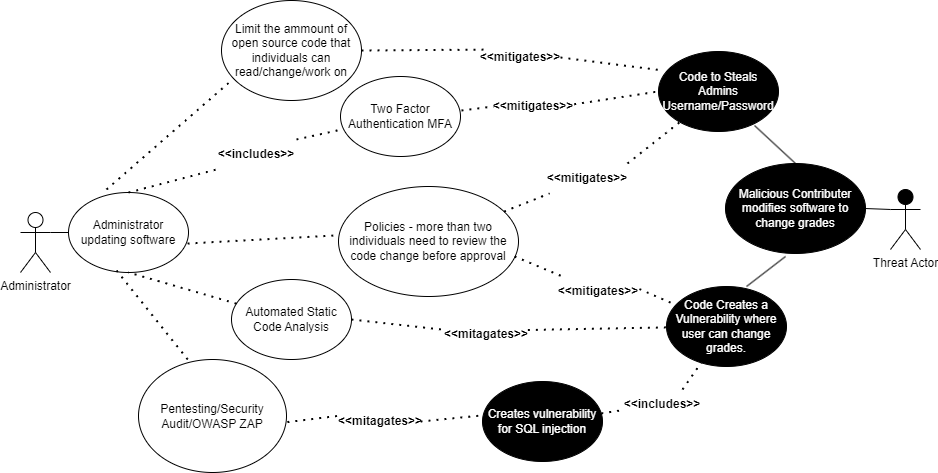

The diagram above was exported from draw.io. Its source (the exported page's mxGraphModel, read from the mxfile embedded in the PNG):
<mxGraphModel dx="2284" dy="746" grid="0" gridSize="10" guides="1" tooltips="1" connect="1" arrows="1" fold="1" page="1" pageScale="1" pageWidth="850" pageHeight="1100" background="#FFFFFF" math="0" shadow="0">
  <root>
    <mxCell id="0" />
    <mxCell id="1" parent="0" />
    <mxCell id="qYH-lDp68gYLtW6tCiKb-1" value="Administrator" style="shape=umlActor;verticalLabelPosition=bottom;verticalAlign=top;html=1;outlineConnect=0;" parent="1" vertex="1">
      <mxGeometry x="-88" y="406" width="30" height="60" as="geometry" />
    </mxCell>
    <mxCell id="qYH-lDp68gYLtW6tCiKb-2" value="Threat Actor" style="shape=umlActor;verticalLabelPosition=bottom;verticalAlign=top;html=1;outlineConnect=0;fillColor=#000000;strokeColor=#000000;" parent="1" vertex="1">
      <mxGeometry x="782" y="383" width="30" height="60" as="geometry" />
    </mxCell>
    <mxCell id="qYH-lDp68gYLtW6tCiKb-15" value="&lt;font color=&quot;#ffffff&quot;&gt;Malicious Contributer modifies software to change grades&lt;/font&gt;" style="ellipse;whiteSpace=wrap;html=1;fillColor=#000000;" parent="1" vertex="1">
      <mxGeometry x="617" y="357" width="140" height="90" as="geometry" />
    </mxCell>
    <mxCell id="qYH-lDp68gYLtW6tCiKb-18" value="&lt;font color=&quot;#fafafa&quot;&gt;Code to Steals Admins Username/Password&lt;/font&gt;" style="ellipse;whiteSpace=wrap;html=1;gradientColor=none;fillColor=#000000;" parent="1" vertex="1">
      <mxGeometry x="550" y="245" width="120" height="80" as="geometry" />
    </mxCell>
    <mxCell id="qYH-lDp68gYLtW6tCiKb-19" value="&lt;font style=&quot;background-color: rgb(0, 0, 0);&quot; color=&quot;#ffffff&quot;&gt;Code Creates a Vulnerability where user can change grades.&lt;/font&gt;" style="ellipse;whiteSpace=wrap;html=1;fillColor=#000000;" parent="1" vertex="1">
      <mxGeometry x="558" y="480" width="120" height="80" as="geometry" />
    </mxCell>
    <mxCell id="qYH-lDp68gYLtW6tCiKb-20" value="Administrator updating software" style="ellipse;whiteSpace=wrap;html=1;" parent="1" vertex="1">
      <mxGeometry x="-40" y="386" width="120" height="80" as="geometry" />
    </mxCell>
    <mxCell id="y9wyv5MkoW59y2LW-7pN-3" value="" style="endArrow=none;html=1;rounded=0;exitX=0.5;exitY=0;exitDx=0;exitDy=0;entryX=0.8;entryY=0.925;entryDx=0;entryDy=0;entryPerimeter=0;" edge="1" parent="1" source="qYH-lDp68gYLtW6tCiKb-15" target="qYH-lDp68gYLtW6tCiKb-18">
      <mxGeometry width="50" height="50" relative="1" as="geometry">
        <mxPoint x="400" y="360" as="sourcePoint" />
        <mxPoint x="890" y="290" as="targetPoint" />
      </mxGeometry>
    </mxCell>
    <mxCell id="y9wyv5MkoW59y2LW-7pN-4" value="" style="endArrow=none;html=1;rounded=0;entryX=0;entryY=0.3333333333333333;entryDx=0;entryDy=0;entryPerimeter=0;exitX=1;exitY=0.5;exitDx=0;exitDy=0;" edge="1" parent="1" source="qYH-lDp68gYLtW6tCiKb-15" target="qYH-lDp68gYLtW6tCiKb-2">
      <mxGeometry width="50" height="50" relative="1" as="geometry">
        <mxPoint x="400" y="360" as="sourcePoint" />
        <mxPoint x="450" y="310" as="targetPoint" />
      </mxGeometry>
    </mxCell>
    <mxCell id="y9wyv5MkoW59y2LW-7pN-5" value="" style="endArrow=none;html=1;rounded=0;entryX=0.429;entryY=1.033;entryDx=0;entryDy=0;exitX=0.667;exitY=0;exitDx=0;exitDy=0;exitPerimeter=0;entryPerimeter=0;" edge="1" parent="1" source="qYH-lDp68gYLtW6tCiKb-19" target="qYH-lDp68gYLtW6tCiKb-15">
      <mxGeometry width="50" height="50" relative="1" as="geometry">
        <mxPoint x="400" y="360" as="sourcePoint" />
        <mxPoint x="450" y="310" as="targetPoint" />
      </mxGeometry>
    </mxCell>
    <mxCell id="y9wyv5MkoW59y2LW-7pN-6" value="" style="endArrow=none;html=1;rounded=0;entryX=1;entryY=0.3333333333333333;entryDx=0;entryDy=0;entryPerimeter=0;exitX=0;exitY=0.5;exitDx=0;exitDy=0;" edge="1" parent="1" source="qYH-lDp68gYLtW6tCiKb-20" target="qYH-lDp68gYLtW6tCiKb-1">
      <mxGeometry width="50" height="50" relative="1" as="geometry">
        <mxPoint x="400" y="360" as="sourcePoint" />
        <mxPoint x="450" y="310" as="targetPoint" />
      </mxGeometry>
    </mxCell>
    <mxCell id="y9wyv5MkoW59y2LW-7pN-7" value="" style="endArrow=none;dashed=1;html=1;dashPattern=1 3;strokeWidth=2;rounded=0;exitX=1;exitY=0;exitDx=0;exitDy=0;" edge="1" parent="1" source="y9wyv5MkoW59y2LW-7pN-9" target="y9wyv5MkoW59y2LW-7pN-8">
      <mxGeometry width="50" height="50" relative="1" as="geometry">
        <mxPoint x="400" y="360" as="sourcePoint" />
        <mxPoint x="180" y="350" as="targetPoint" />
      </mxGeometry>
    </mxCell>
    <mxCell id="y9wyv5MkoW59y2LW-7pN-8" value="Two Factor Authentication MFA" style="ellipse;whiteSpace=wrap;html=1;" vertex="1" parent="1">
      <mxGeometry x="232" y="270" width="120" height="80" as="geometry" />
    </mxCell>
    <mxCell id="y9wyv5MkoW59y2LW-7pN-10" value="" style="endArrow=none;dashed=1;html=1;dashPattern=1 3;strokeWidth=2;rounded=0;exitX=0.5;exitY=0;exitDx=0;exitDy=0;entryX=0;entryY=1;entryDx=0;entryDy=0;" edge="1" parent="1" source="qYH-lDp68gYLtW6tCiKb-20" target="y9wyv5MkoW59y2LW-7pN-9">
      <mxGeometry width="50" height="50" relative="1" as="geometry">
        <mxPoint x="180" y="400" as="sourcePoint" />
        <mxPoint x="180" y="310" as="targetPoint" />
      </mxGeometry>
    </mxCell>
    <mxCell id="y9wyv5MkoW59y2LW-7pN-9" value="&lt;b&gt;&amp;lt;&amp;lt;includes&amp;gt;&amp;gt;&lt;/b&gt;" style="text;html=1;align=center;verticalAlign=middle;whiteSpace=wrap;rounded=0;" vertex="1" parent="1">
      <mxGeometry x="108" y="333" width="80" height="30" as="geometry" />
    </mxCell>
    <mxCell id="y9wyv5MkoW59y2LW-7pN-11" value="" style="endArrow=none;dashed=1;html=1;dashPattern=1 3;strokeWidth=2;rounded=0;exitX=1.008;exitY=0.425;exitDx=0;exitDy=0;exitPerimeter=0;entryX=0;entryY=0.5;entryDx=0;entryDy=0;" edge="1" parent="1" source="y9wyv5MkoW59y2LW-7pN-12" target="qYH-lDp68gYLtW6tCiKb-18">
      <mxGeometry width="50" height="50" relative="1" as="geometry">
        <mxPoint x="400" y="360" as="sourcePoint" />
        <mxPoint x="450" y="310" as="targetPoint" />
      </mxGeometry>
    </mxCell>
    <mxCell id="y9wyv5MkoW59y2LW-7pN-13" value="" style="endArrow=none;dashed=1;html=1;dashPattern=1 3;strokeWidth=2;rounded=0;exitX=1.008;exitY=0.425;exitDx=0;exitDy=0;exitPerimeter=0;entryX=0;entryY=0.5;entryDx=0;entryDy=0;" edge="1" parent="1" source="y9wyv5MkoW59y2LW-7pN-8" target="y9wyv5MkoW59y2LW-7pN-12">
      <mxGeometry width="50" height="50" relative="1" as="geometry">
        <mxPoint x="241" y="264" as="sourcePoint" />
        <mxPoint x="520" y="210" as="targetPoint" />
      </mxGeometry>
    </mxCell>
    <mxCell id="y9wyv5MkoW59y2LW-7pN-12" value="&lt;b&gt;&amp;lt;&amp;lt;mitigates&amp;gt;&amp;gt;&lt;/b&gt;" style="text;html=1;align=center;verticalAlign=middle;whiteSpace=wrap;rounded=0;" vertex="1" parent="1">
      <mxGeometry x="385" y="285" width="80" height="30" as="geometry" />
    </mxCell>
    <mxCell id="y9wyv5MkoW59y2LW-7pN-14" value="Policies - more than two individuals need to review the code change before approval" style="ellipse;whiteSpace=wrap;html=1;" vertex="1" parent="1">
      <mxGeometry x="230" y="380" width="180" height="110" as="geometry" />
    </mxCell>
    <mxCell id="y9wyv5MkoW59y2LW-7pN-15" value="Limit the ammount of open source code that individuals can read/change/work on" style="ellipse;whiteSpace=wrap;html=1;" vertex="1" parent="1">
      <mxGeometry x="113" y="194" width="140" height="100" as="geometry" />
    </mxCell>
    <mxCell id="y9wyv5MkoW59y2LW-7pN-16" value="" style="endArrow=none;dashed=1;html=1;dashPattern=1 3;strokeWidth=2;rounded=0;entryX=0.042;entryY=0.238;entryDx=0;entryDy=0;entryPerimeter=0;exitX=1;exitY=0.5;exitDx=0;exitDy=0;" edge="1" parent="1" source="y9wyv5MkoW59y2LW-7pN-17" target="qYH-lDp68gYLtW6tCiKb-18">
      <mxGeometry width="50" height="50" relative="1" as="geometry">
        <mxPoint x="400" y="360" as="sourcePoint" />
        <mxPoint x="450" y="310" as="targetPoint" />
      </mxGeometry>
    </mxCell>
    <mxCell id="y9wyv5MkoW59y2LW-7pN-18" value="" style="endArrow=none;dashed=1;html=1;dashPattern=1 3;strokeWidth=2;rounded=0;entryX=0.042;entryY=0.238;entryDx=0;entryDy=0;entryPerimeter=0;exitX=1;exitY=0.5;exitDx=0;exitDy=0;" edge="1" parent="1" source="y9wyv5MkoW59y2LW-7pN-15" target="y9wyv5MkoW59y2LW-7pN-17">
      <mxGeometry width="50" height="50" relative="1" as="geometry">
        <mxPoint x="270" y="130" as="sourcePoint" />
        <mxPoint x="525" y="189" as="targetPoint" />
      </mxGeometry>
    </mxCell>
    <mxCell id="y9wyv5MkoW59y2LW-7pN-17" value="&lt;b&gt;&amp;lt;&amp;lt;mitigates&amp;gt;&amp;gt;&lt;/b&gt;" style="text;html=1;align=center;verticalAlign=middle;whiteSpace=wrap;rounded=0;" vertex="1" parent="1">
      <mxGeometry x="372" y="236" width="80" height="30" as="geometry" />
    </mxCell>
    <mxCell id="y9wyv5MkoW59y2LW-7pN-19" value="" style="endArrow=none;dashed=1;html=1;dashPattern=1 3;strokeWidth=2;rounded=0;exitX=1;exitY=0;exitDx=0;exitDy=0;" edge="1" parent="1" source="y9wyv5MkoW59y2LW-7pN-27" target="qYH-lDp68gYLtW6tCiKb-18">
      <mxGeometry width="50" height="50" relative="1" as="geometry">
        <mxPoint x="400" y="360" as="sourcePoint" />
        <mxPoint x="450" y="310" as="targetPoint" />
      </mxGeometry>
    </mxCell>
    <mxCell id="y9wyv5MkoW59y2LW-7pN-20" value="" style="endArrow=none;dashed=1;html=1;dashPattern=1 3;strokeWidth=2;rounded=0;exitX=1.011;exitY=0.418;exitDx=0;exitDy=0;exitPerimeter=0;" edge="1" parent="1" source="y9wyv5MkoW59y2LW-7pN-21" target="qYH-lDp68gYLtW6tCiKb-19">
      <mxGeometry width="50" height="50" relative="1" as="geometry">
        <mxPoint x="400" y="360" as="sourcePoint" />
        <mxPoint x="450" y="310" as="targetPoint" />
      </mxGeometry>
    </mxCell>
    <mxCell id="y9wyv5MkoW59y2LW-7pN-22" value="" style="endArrow=none;dashed=1;html=1;dashPattern=1 3;strokeWidth=2;rounded=0;exitX=0.978;exitY=0.636;exitDx=0;exitDy=0;exitPerimeter=0;" edge="1" parent="1" source="y9wyv5MkoW59y2LW-7pN-14" target="y9wyv5MkoW59y2LW-7pN-21">
      <mxGeometry width="50" height="50" relative="1" as="geometry">
        <mxPoint x="332" y="566" as="sourcePoint" />
        <mxPoint x="561" y="593" as="targetPoint" />
      </mxGeometry>
    </mxCell>
    <mxCell id="y9wyv5MkoW59y2LW-7pN-21" value="&lt;b&gt;&amp;lt;&amp;lt;mitigates&amp;gt;&amp;gt;&lt;/b&gt;" style="text;html=1;align=center;verticalAlign=middle;whiteSpace=wrap;rounded=0;" vertex="1" parent="1">
      <mxGeometry x="450" y="470" width="80" height="30" as="geometry" />
    </mxCell>
    <mxCell id="y9wyv5MkoW59y2LW-7pN-23" value="&lt;font color=&quot;#ffffff&quot;&gt;Creates vulnerability for SQL injection&lt;/font&gt;" style="ellipse;whiteSpace=wrap;html=1;fillColor=#000000;" vertex="1" parent="1">
      <mxGeometry x="374" y="575" width="120" height="80" as="geometry" />
    </mxCell>
    <mxCell id="y9wyv5MkoW59y2LW-7pN-24" value="" style="endArrow=none;dashed=1;html=1;dashPattern=1 3;strokeWidth=2;rounded=0;exitX=0.75;exitY=0;exitDx=0;exitDy=0;" edge="1" parent="1" source="y9wyv5MkoW59y2LW-7pN-25" target="qYH-lDp68gYLtW6tCiKb-19">
      <mxGeometry width="50" height="50" relative="1" as="geometry">
        <mxPoint x="400" y="360" as="sourcePoint" />
        <mxPoint x="450" y="310" as="targetPoint" />
      </mxGeometry>
    </mxCell>
    <mxCell id="y9wyv5MkoW59y2LW-7pN-26" value="" style="endArrow=none;dashed=1;html=1;dashPattern=1 3;strokeWidth=2;rounded=0;" edge="1" parent="1" source="y9wyv5MkoW59y2LW-7pN-23" target="y9wyv5MkoW59y2LW-7pN-25">
      <mxGeometry width="50" height="50" relative="1" as="geometry">
        <mxPoint x="527" y="498" as="sourcePoint" />
        <mxPoint x="589" y="566" as="targetPoint" />
      </mxGeometry>
    </mxCell>
    <mxCell id="y9wyv5MkoW59y2LW-7pN-25" value="&lt;b&gt;&amp;lt;&amp;lt;&lt;span style=&quot;background-color: initial;&quot;&gt;includes&amp;gt;&amp;gt;&lt;/span&gt;&lt;/b&gt;" style="text;html=1;align=center;verticalAlign=middle;whiteSpace=wrap;rounded=0;" vertex="1" parent="1">
      <mxGeometry x="514" y="583" width="80" height="30" as="geometry" />
    </mxCell>
    <mxCell id="y9wyv5MkoW59y2LW-7pN-28" value="" style="endArrow=none;dashed=1;html=1;dashPattern=1 3;strokeWidth=2;rounded=0;" edge="1" parent="1" source="y9wyv5MkoW59y2LW-7pN-14" target="y9wyv5MkoW59y2LW-7pN-27">
      <mxGeometry width="50" height="50" relative="1" as="geometry">
        <mxPoint x="270" y="520" as="sourcePoint" />
        <mxPoint x="547" y="243" as="targetPoint" />
      </mxGeometry>
    </mxCell>
    <mxCell id="y9wyv5MkoW59y2LW-7pN-27" value="&lt;b&gt;&amp;lt;&amp;lt;mitigates&amp;gt;&amp;gt;&lt;/b&gt;" style="text;html=1;align=center;verticalAlign=middle;whiteSpace=wrap;rounded=0;" vertex="1" parent="1">
      <mxGeometry x="439" y="357" width="80" height="30" as="geometry" />
    </mxCell>
    <mxCell id="y9wyv5MkoW59y2LW-7pN-29" value="Automated Static Code Analysis" style="ellipse;whiteSpace=wrap;html=1;" vertex="1" parent="1">
      <mxGeometry x="123" y="473" width="120" height="80" as="geometry" />
    </mxCell>
    <mxCell id="y9wyv5MkoW59y2LW-7pN-30" value="" style="endArrow=none;dashed=1;html=1;dashPattern=1 3;strokeWidth=2;rounded=0;entryX=0.5;entryY=1;entryDx=0;entryDy=0;" edge="1" parent="1" source="y9wyv5MkoW59y2LW-7pN-29" target="qYH-lDp68gYLtW6tCiKb-20">
      <mxGeometry width="50" height="50" relative="1" as="geometry">
        <mxPoint x="400" y="460" as="sourcePoint" />
        <mxPoint x="450" y="410" as="targetPoint" />
      </mxGeometry>
    </mxCell>
    <mxCell id="y9wyv5MkoW59y2LW-7pN-31" value="" style="endArrow=none;dashed=1;html=1;dashPattern=1 3;strokeWidth=2;rounded=0;exitX=1.017;exitY=0.35;exitDx=0;exitDy=0;exitPerimeter=0;" edge="1" parent="1" source="y9wyv5MkoW59y2LW-7pN-33" target="qYH-lDp68gYLtW6tCiKb-19">
      <mxGeometry width="50" height="50" relative="1" as="geometry">
        <mxPoint x="400" y="460" as="sourcePoint" />
        <mxPoint x="450" y="410" as="targetPoint" />
      </mxGeometry>
    </mxCell>
    <mxCell id="y9wyv5MkoW59y2LW-7pN-34" value="" style="endArrow=none;dashed=1;html=1;dashPattern=1 3;strokeWidth=2;rounded=0;exitX=1;exitY=0.5;exitDx=0;exitDy=0;" edge="1" parent="1" source="y9wyv5MkoW59y2LW-7pN-29" target="y9wyv5MkoW59y2LW-7pN-33">
      <mxGeometry width="50" height="50" relative="1" as="geometry">
        <mxPoint x="232" y="598" as="sourcePoint" />
        <mxPoint x="581" y="634" as="targetPoint" />
      </mxGeometry>
    </mxCell>
    <mxCell id="y9wyv5MkoW59y2LW-7pN-33" value="&lt;b&gt;&amp;lt;&amp;lt;mitagates&amp;gt;&amp;gt;&lt;/b&gt;" style="text;html=1;align=center;verticalAlign=middle;whiteSpace=wrap;rounded=0;" vertex="1" parent="1">
      <mxGeometry x="338" y="513" width="80" height="30" as="geometry" />
    </mxCell>
    <mxCell id="y9wyv5MkoW59y2LW-7pN-35" value="" style="endArrow=none;dashed=1;html=1;dashPattern=1 3;strokeWidth=2;rounded=0;entryX=-0.017;entryY=0.445;entryDx=0;entryDy=0;entryPerimeter=0;exitX=0.992;exitY=0.638;exitDx=0;exitDy=0;exitPerimeter=0;" edge="1" parent="1" source="qYH-lDp68gYLtW6tCiKb-20" target="y9wyv5MkoW59y2LW-7pN-14">
      <mxGeometry width="50" height="50" relative="1" as="geometry">
        <mxPoint x="400" y="460" as="sourcePoint" />
        <mxPoint x="450" y="410" as="targetPoint" />
      </mxGeometry>
    </mxCell>
    <mxCell id="y9wyv5MkoW59y2LW-7pN-36" value="" style="endArrow=none;dashed=1;html=1;dashPattern=1 3;strokeWidth=2;rounded=0;entryX=0.071;entryY=0.8;entryDx=0;entryDy=0;entryPerimeter=0;" edge="1" parent="1" target="y9wyv5MkoW59y2LW-7pN-15">
      <mxGeometry width="50" height="50" relative="1" as="geometry">
        <mxPoint x="-2" y="383" as="sourcePoint" />
        <mxPoint x="450" y="410" as="targetPoint" />
      </mxGeometry>
    </mxCell>
    <mxCell id="y9wyv5MkoW59y2LW-7pN-37" value="" style="endArrow=none;dashed=1;html=1;dashPattern=1 3;strokeWidth=2;rounded=0;exitX=0.333;exitY=0;exitDx=0;exitDy=0;exitPerimeter=0;entryX=0.4;entryY=0.975;entryDx=0;entryDy=0;entryPerimeter=0;" edge="1" parent="1" source="y9wyv5MkoW59y2LW-7pN-38" target="qYH-lDp68gYLtW6tCiKb-20">
      <mxGeometry width="50" height="50" relative="1" as="geometry">
        <mxPoint x="150" y="680" as="sourcePoint" />
        <mxPoint x="-67" y="473" as="targetPoint" />
      </mxGeometry>
    </mxCell>
    <mxCell id="y9wyv5MkoW59y2LW-7pN-38" value="Pentesting/Security Audit/OWASP ZAP" style="ellipse;whiteSpace=wrap;html=1;" vertex="1" parent="1">
      <mxGeometry x="30" y="553" width="148" height="113" as="geometry" />
    </mxCell>
    <mxCell id="y9wyv5MkoW59y2LW-7pN-39" value="" style="endArrow=none;dashed=1;html=1;dashPattern=1 3;strokeWidth=2;rounded=0;entryX=-0.008;entryY=0.425;entryDx=0;entryDy=0;entryPerimeter=0;exitX=1;exitY=0.5;exitDx=0;exitDy=0;" edge="1" parent="1" source="y9wyv5MkoW59y2LW-7pN-40" target="y9wyv5MkoW59y2LW-7pN-23">
      <mxGeometry width="50" height="50" relative="1" as="geometry">
        <mxPoint x="530" y="740" as="sourcePoint" />
        <mxPoint x="450" y="410" as="targetPoint" />
      </mxGeometry>
    </mxCell>
    <mxCell id="y9wyv5MkoW59y2LW-7pN-41" value="" style="endArrow=none;dashed=1;html=1;dashPattern=1 3;strokeWidth=2;rounded=0;entryX=0.008;entryY=0.3;entryDx=0;entryDy=0;entryPerimeter=0;exitX=1.006;exitY=0.554;exitDx=0;exitDy=0;exitPerimeter=0;" edge="1" parent="1" source="y9wyv5MkoW59y2LW-7pN-38" target="y9wyv5MkoW59y2LW-7pN-40">
      <mxGeometry width="50" height="50" relative="1" as="geometry">
        <mxPoint x="251" y="702" as="sourcePoint" />
        <mxPoint x="431" y="734" as="targetPoint" />
      </mxGeometry>
    </mxCell>
    <mxCell id="y9wyv5MkoW59y2LW-7pN-40" value="&lt;b&gt;&amp;lt;&amp;lt;mitagates&amp;gt;&amp;gt;&lt;/b&gt;" style="text;html=1;align=center;verticalAlign=middle;whiteSpace=wrap;rounded=0;" vertex="1" parent="1">
      <mxGeometry x="232" y="600" width="80" height="30" as="geometry" />
    </mxCell>
  </root>
</mxGraphModel>